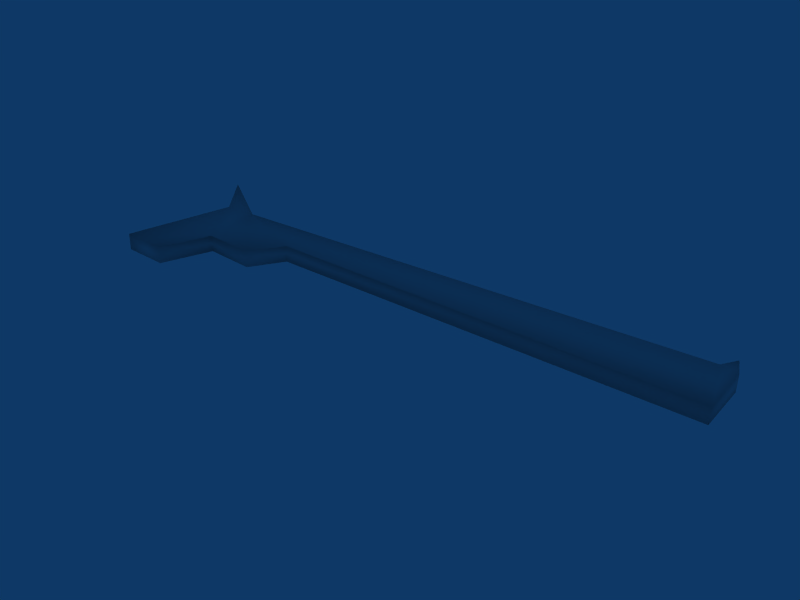 # Source: big_pistol.blend  (saved by Blender 2.49.2; exported with 4.5.12 LTS)
import bpy
from mathutils import Matrix  # noqa: F401  (used for matrix-valued properties, if any)

bpy.ops.wm.read_factory_settings(use_empty=True)
scene = bpy.context.scene
scene.name = 'Scene'

# ---- collections
col_collection_1 = bpy.data.collections.new('Collection 1'); scene.collection.children.link(col_collection_1)

# ---- world
world_world = bpy.data.worlds.new('World'); scene.world = world_world
world_world.color = (0.05656, 0.2208, 0.4)
world_world.use_sun_shadow = False
world_world.sun_shadow_jitter_overblur = 0.0
world_world.cycles.sampling_method = 'MANUAL'
world_world.cycles.sample_map_resolution = 256

# ---- meshes
me_emptymesh = bpy.data.meshes.new('EmptyMesh')
me_emptymesh.from_pydata([(-0.1962, -0.2089, 0.007391), (-0.1042, 0.1763, 0.0118), (-0.242, 0.3479, 0.0146), (0.006465, 0.1889, 0.007959), (1.783, 0.2871, -0.0002279), (1.811, 0.3567, -0.008326), (1.84, 0.2924, -0.01332), (1.848, 0.1095, -0.02588), (0.2782, 0.08847, -0.005411), (0.2096, -0.03506, -0.002654), (0.02831, -0.02823, 0.002226), (-0.03073, -0.2143, 0.004975), (-0.1938, -0.211, 0.06763), (-0.1018, 0.1741, 0.07205), (-0.2396, 0.3458, 0.07484), (0.008883, 0.1868, 0.0682), (1.786, 0.285, 0.06001), (1.813, 0.3546, 0.05191), (1.843, 0.2903, 0.04692), (1.85, 0.1074, 0.03436), (0.2806, 0.08635, 0.05483), (0.212, -0.03718, 0.05759), (0.03073, -0.03035, 0.06247), (-0.02832, -0.2164, 0.06522)], [], [(0, 11, 23), (0, 23, 12), (0, 12, 1), (1, 12, 13), (1, 13, 14), (1, 14, 2), (2, 14, 15), (2, 15, 3), (3, 15, 16), (3, 16, 4), (4, 16, 17), (4, 17, 5), (5, 17, 6), (6, 17, 18), (6, 18, 7), (7, 18, 19), (7, 19, 8), (8, 19, 20), (8, 20, 21), (8, 21, 9), (9, 21, 22), (9, 22, 10), (10, 22, 23), (10, 23, 11), (13, 15, 14), (13, 22, 15), (12, 22, 13), (12, 23, 22), (15, 22, 21), (15, 21, 20), (15, 20, 16), (16, 20, 19), (16, 19, 18), (16, 18, 17), (4, 5, 6), (4, 6, 7), (4, 7, 8), (3, 4, 8), (3, 8, 9), (3, 9, 10), (1, 3, 10), (0, 1, 10), (0, 10, 11), (1, 2, 3)])
me_emptymesh.polygons.foreach_set('use_smooth', [True] * 44)
me_emptymesh.use_remesh_preserve_volume = False
me_emptymesh.use_remesh_preserve_attributes = False
me_emptymesh.use_mirror_vertex_groups = False
me_emptymesh.update()
arm_armature = bpy.data.armatures.new('Armature')  # bones are not reproduced

# ---- objects
ob_armature = bpy.data.objects.new('Armature', arm_armature)
ob_emptymesh = bpy.data.objects.new('EmptyMesh', me_emptymesh)

# ---- transforms, parenting, visibility, modifiers, constraints
ob_armature.location = (0.0, 0.0, 0.0)
ob_armature.lock_rotations_4d = False
ob_armature.empty_display_type = 'ARROWS'
ob_armature.show_in_front = True
ob_armature.lineart.crease_threshold = 0.0
ob_emptymesh.location = (0.0, 0.0, 0.0)
ob_emptymesh.lock_rotations_4d = False
ob_emptymesh.empty_display_type = 'ARROWS'
ob_emptymesh.lineart.crease_threshold = 0.0

# ---- collection membership
col_collection_1.objects.link(ob_armature)
col_collection_1.objects.link(ob_emptymesh)

# ---- scene / render settings (as saved in the file)
scene.frame_start = 1; scene.frame_end = 250; scene.frame_set(1)
scene.render.engine = 'BLENDER_EEVEE_NEXT'
scene.render.image_settings.file_format = 'JPEG'
scene.render.image_settings.color_mode = 'RGB'
scene.render.image_settings.compression = 90
scene.render.resolution_x = 800
scene.render.resolution_y = 600
scene.render.pixel_aspect_x = 100.0
scene.render.pixel_aspect_y = 100.0
scene.render.fps = 25
scene.render.dither_intensity = 0.0
scene.render.use_compositing = False
scene.render.use_sequencer = False
scene.render.bake_margin = 2
scene.render.bake_bias = 0.0
scene.render.use_stamp_time = False
scene.render.use_stamp_date = False
scene.render.use_stamp_frame = False
scene.render.use_stamp_camera = False
scene.render.use_stamp_scene = False
scene.render.use_stamp_filename = False
scene.render.use_stamp_render_time = False
scene.render.stamp_font_size = 0
scene.cycles.use_denoising = False
scene.cycles.samples = 10
scene.cycles.sampling_pattern = 'TABULATED_SOBOL'
scene.cycles.light_sampling_threshold = 0.0
scene.cycles.use_adaptive_sampling = False
scene.cycles.use_light_tree = False
scene.cycles.blur_glossy = 0.0
scene.cycles.volume_bounces = 1
scene.cycles.pixel_filter_type = 'GAUSSIAN'
scene.cycles.sample_clamp_indirect = 0.0
scene.view_settings.view_transform = 'Raw'
bpy.context.view_layer.update()

# ---- added for rendering (the .blend has no active camera): camera
cam_auto = bpy.data.cameras.new('AutoCamera')
cam_auto.lens = 50.0
cam_auto.sensor_width = 36.0
cam_auto.clip_end = 1000.0
ob_auto_camera = bpy.data.objects.new('AutoCamera', cam_auto)
scene.collection.objects.link(ob_auto_camera)
ob_auto_camera.location = (2.81326, -2.34088, 1.63184)
ob_auto_camera.rotation_euler = (1.09748, -7.21219e-08, 0.694738)
scene.camera = ob_auto_camera
bpy.context.view_layer.update()
